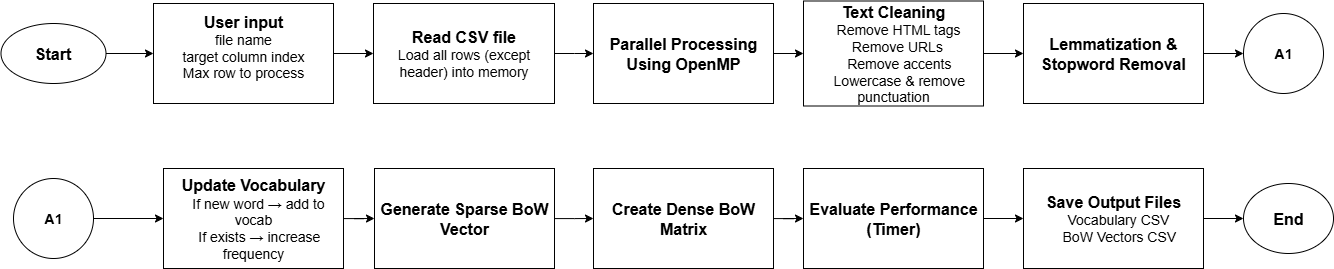

The diagram above was exported from draw.io. Its source (the exported page's mxGraphModel, read from the mxfile embedded in the PNG):
<mxGraphModel dx="1585" dy="860" grid="1" gridSize="10" guides="1" tooltips="1" connect="1" arrows="1" fold="1" page="1" pageScale="1" pageWidth="850" pageHeight="1100" background="none" math="0" shadow="0">
  <root>
    <mxCell id="0" />
    <mxCell id="1" parent="0" />
    <mxCell id="xGWZH0FrutScy39WbT59-42" style="edgeStyle=orthogonalEdgeStyle;rounded=0;orthogonalLoop=1;jettySize=auto;html=1;entryX=0;entryY=0.5;entryDx=0;entryDy=0;" edge="1" parent="1" source="gyrmOUKX2DpPsps_M35a-1" target="gyrmOUKX2DpPsps_M35a-2">
      <mxGeometry relative="1" as="geometry" />
    </mxCell>
    <mxCell id="gyrmOUKX2DpPsps_M35a-1" value="&lt;b&gt;&lt;font style=&quot;font-size: 16px;&quot;&gt;Start&lt;/font&gt;&lt;/b&gt;" style="ellipse;whiteSpace=wrap;html=1;" parent="1" vertex="1">
      <mxGeometry x="317.5" y="110" width="105" height="60" as="geometry" />
    </mxCell>
    <mxCell id="xGWZH0FrutScy39WbT59-43" style="edgeStyle=orthogonalEdgeStyle;rounded=0;orthogonalLoop=1;jettySize=auto;html=1;entryX=0;entryY=0.5;entryDx=0;entryDy=0;" edge="1" parent="1" source="gyrmOUKX2DpPsps_M35a-2" target="gyrmOUKX2DpPsps_M35a-3">
      <mxGeometry relative="1" as="geometry" />
    </mxCell>
    <mxCell id="gyrmOUKX2DpPsps_M35a-2" value="&lt;b&gt;&lt;font style=&quot;font-size: 16px;&quot;&gt;User input&lt;/font&gt;&lt;/b&gt;&lt;div&gt;&lt;div style=&quot;&quot;&gt;&lt;span style=&quot;background-color: transparent; color: light-dark(rgb(0, 0, 0), rgb(255, 255, 255));&quot;&gt;&lt;font style=&quot;font-size: 14px;&quot;&gt;file name&lt;/font&gt;&lt;/span&gt;&lt;/div&gt;&lt;div style=&quot;&quot;&gt;&lt;font style=&quot;font-size: 14px;&quot;&gt;target column index&lt;/font&gt;&lt;/div&gt;&lt;div style=&quot;&quot;&gt;&lt;font style=&quot;font-size: 14px;&quot;&gt;Max row to process&lt;/font&gt;&lt;/div&gt;&lt;div&gt;&lt;br&gt;&lt;/div&gt;&lt;/div&gt;" style="rounded=0;whiteSpace=wrap;html=1;align=center;" parent="1" vertex="1">
      <mxGeometry x="470" y="90" width="180" height="100" as="geometry" />
    </mxCell>
    <mxCell id="xGWZH0FrutScy39WbT59-44" style="edgeStyle=orthogonalEdgeStyle;rounded=0;orthogonalLoop=1;jettySize=auto;html=1;entryX=0;entryY=0.5;entryDx=0;entryDy=0;" edge="1" parent="1" source="gyrmOUKX2DpPsps_M35a-3" target="gyrmOUKX2DpPsps_M35a-4">
      <mxGeometry relative="1" as="geometry" />
    </mxCell>
    <mxCell id="gyrmOUKX2DpPsps_M35a-3" value="&lt;div&gt;&lt;font style=&quot;font-size: 16px;&quot;&gt;&lt;b&gt;Read CSV file&lt;/b&gt;&lt;/font&gt;&lt;/div&gt;&lt;div&gt;&lt;font style=&quot;font-size: 14px;&quot;&gt;Load all rows (except header) into memory&lt;/font&gt;&lt;/div&gt;" style="rounded=0;whiteSpace=wrap;html=1;" parent="1" vertex="1">
      <mxGeometry x="690" y="90" width="181" height="100" as="geometry" />
    </mxCell>
    <mxCell id="xGWZH0FrutScy39WbT59-45" style="edgeStyle=orthogonalEdgeStyle;rounded=0;orthogonalLoop=1;jettySize=auto;html=1;entryX=0;entryY=0.5;entryDx=0;entryDy=0;" edge="1" parent="1" source="gyrmOUKX2DpPsps_M35a-4" target="gyrmOUKX2DpPsps_M35a-5">
      <mxGeometry relative="1" as="geometry" />
    </mxCell>
    <mxCell id="gyrmOUKX2DpPsps_M35a-4" value="&lt;b style=&quot;&quot;&gt;&lt;font style=&quot;font-size: 16px;&quot;&gt;Parallel Processing Using OpenMP&lt;/font&gt;&lt;/b&gt;" style="rounded=0;whiteSpace=wrap;html=1;" parent="1" vertex="1">
      <mxGeometry x="910" y="90" width="180" height="100" as="geometry" />
    </mxCell>
    <mxCell id="xGWZH0FrutScy39WbT59-46" style="edgeStyle=orthogonalEdgeStyle;rounded=0;orthogonalLoop=1;jettySize=auto;html=1;entryX=0;entryY=0.5;entryDx=0;entryDy=0;" edge="1" parent="1" source="gyrmOUKX2DpPsps_M35a-5" target="gyrmOUKX2DpPsps_M35a-10">
      <mxGeometry relative="1" as="geometry" />
    </mxCell>
    <mxCell id="gyrmOUKX2DpPsps_M35a-5" value="&lt;div&gt;&lt;b&gt;&lt;font style=&quot;font-size: 16px;&quot;&gt;Text Cleaning&lt;/font&gt;&lt;/b&gt;&lt;/div&gt;&lt;div&gt;&lt;span style=&quot;font-size: 12px;&quot;&gt;&amp;nbsp; &amp;nbsp;&lt;/span&gt;&lt;font style=&quot;font-size: 14px;&quot;&gt;Remove HTML tags&lt;/font&gt;&lt;/div&gt;&lt;div&gt;&lt;font style=&quot;font-size: 14px;&quot;&gt;&amp;nbsp; Remove URLs&lt;/font&gt;&lt;/div&gt;&lt;div&gt;&lt;font style=&quot;font-size: 14px;&quot;&gt;&amp;nbsp; &amp;nbsp;Remove accents&lt;/font&gt;&lt;/div&gt;&lt;div&gt;&lt;font style=&quot;font-size: 14px;&quot;&gt;&amp;nbsp; &amp;nbsp;Lowercase &amp;amp; remove punctuation&lt;/font&gt;&lt;/div&gt;" style="rounded=0;whiteSpace=wrap;html=1;" parent="1" vertex="1">
      <mxGeometry x="1120" y="87.5" width="180" height="105" as="geometry" />
    </mxCell>
    <mxCell id="xGWZH0FrutScy39WbT59-58" style="edgeStyle=orthogonalEdgeStyle;rounded=0;orthogonalLoop=1;jettySize=auto;html=1;entryX=0;entryY=0.5;entryDx=0;entryDy=0;" edge="1" parent="1" source="gyrmOUKX2DpPsps_M35a-10" target="xGWZH0FrutScy39WbT59-57">
      <mxGeometry relative="1" as="geometry" />
    </mxCell>
    <mxCell id="gyrmOUKX2DpPsps_M35a-10" value="&lt;b style=&quot;&quot;&gt;&lt;font style=&quot;font-size: 16px;&quot;&gt;Lemmatization &amp;amp; Stopword Removal&lt;/font&gt;&lt;/b&gt;" style="rounded=0;whiteSpace=wrap;html=1;" parent="1" vertex="1">
      <mxGeometry x="1340" y="90" width="180" height="100" as="geometry" />
    </mxCell>
    <mxCell id="xGWZH0FrutScy39WbT59-47" style="edgeStyle=orthogonalEdgeStyle;rounded=0;orthogonalLoop=1;jettySize=auto;html=1;entryX=0;entryY=0.5;entryDx=0;entryDy=0;" edge="1" parent="1" source="xGWZH0FrutScy39WbT59-30" target="xGWZH0FrutScy39WbT59-32">
      <mxGeometry relative="1" as="geometry" />
    </mxCell>
    <mxCell id="xGWZH0FrutScy39WbT59-30" value="&lt;div&gt;&lt;b style=&quot;&quot;&gt;&lt;font style=&quot;font-size: 16px;&quot;&gt;Update Vocabulary&lt;/font&gt;&lt;/b&gt;&lt;/div&gt;&lt;div&gt;&lt;span style=&quot;font-size: 12px;&quot;&gt;&amp;nbsp; &amp;nbsp;&lt;/span&gt;&lt;font style=&quot;font-size: 14px;&quot;&gt;If new word → add to vocab&lt;/font&gt;&lt;/div&gt;&lt;div&gt;&lt;font style=&quot;font-size: 14px;&quot;&gt;&amp;nbsp; &amp;nbsp;If exists → increase frequency&lt;/font&gt;&lt;/div&gt;" style="rounded=0;whiteSpace=wrap;html=1;" vertex="1" parent="1">
      <mxGeometry x="480" y="255" width="180" height="100" as="geometry" />
    </mxCell>
    <mxCell id="xGWZH0FrutScy39WbT59-48" style="edgeStyle=orthogonalEdgeStyle;rounded=0;orthogonalLoop=1;jettySize=auto;html=1;entryX=0;entryY=0.5;entryDx=0;entryDy=0;" edge="1" parent="1" source="xGWZH0FrutScy39WbT59-32" target="xGWZH0FrutScy39WbT59-34">
      <mxGeometry relative="1" as="geometry" />
    </mxCell>
    <mxCell id="xGWZH0FrutScy39WbT59-32" value="&lt;b style=&quot;&quot;&gt;&lt;font style=&quot;font-size: 16px;&quot;&gt;Generate Sparse BoW Vector&lt;/font&gt;&lt;/b&gt;" style="rounded=0;whiteSpace=wrap;html=1;" vertex="1" parent="1">
      <mxGeometry x="691" y="255" width="180" height="100" as="geometry" />
    </mxCell>
    <mxCell id="xGWZH0FrutScy39WbT59-49" style="edgeStyle=orthogonalEdgeStyle;rounded=0;orthogonalLoop=1;jettySize=auto;html=1;entryX=0;entryY=0.5;entryDx=0;entryDy=0;" edge="1" parent="1" source="xGWZH0FrutScy39WbT59-34" target="xGWZH0FrutScy39WbT59-36">
      <mxGeometry relative="1" as="geometry" />
    </mxCell>
    <mxCell id="xGWZH0FrutScy39WbT59-34" value="&lt;b style=&quot;&quot;&gt;&lt;font style=&quot;font-size: 16px;&quot;&gt;Create Dense BoW Matrix&lt;/font&gt;&lt;/b&gt;" style="rounded=0;whiteSpace=wrap;html=1;" vertex="1" parent="1">
      <mxGeometry x="910" y="255" width="180" height="100" as="geometry" />
    </mxCell>
    <mxCell id="xGWZH0FrutScy39WbT59-50" style="edgeStyle=orthogonalEdgeStyle;rounded=0;orthogonalLoop=1;jettySize=auto;html=1;exitX=1;exitY=0.5;exitDx=0;exitDy=0;entryX=0;entryY=0.5;entryDx=0;entryDy=0;" edge="1" parent="1" source="xGWZH0FrutScy39WbT59-36" target="xGWZH0FrutScy39WbT59-38">
      <mxGeometry relative="1" as="geometry" />
    </mxCell>
    <mxCell id="xGWZH0FrutScy39WbT59-36" value="&lt;b style=&quot;&quot;&gt;&lt;font style=&quot;font-size: 16px;&quot;&gt;Evaluate Performance (Timer)&lt;/font&gt;&lt;/b&gt;" style="rounded=0;whiteSpace=wrap;html=1;" vertex="1" parent="1">
      <mxGeometry x="1120" y="255" width="180" height="100" as="geometry" />
    </mxCell>
    <mxCell id="xGWZH0FrutScy39WbT59-51" style="edgeStyle=orthogonalEdgeStyle;rounded=0;orthogonalLoop=1;jettySize=auto;html=1;entryX=0;entryY=0.5;entryDx=0;entryDy=0;" edge="1" parent="1" source="xGWZH0FrutScy39WbT59-38" target="xGWZH0FrutScy39WbT59-39">
      <mxGeometry relative="1" as="geometry" />
    </mxCell>
    <mxCell id="xGWZH0FrutScy39WbT59-38" value="&lt;div&gt;&lt;b style=&quot;&quot;&gt;&lt;font style=&quot;font-size: 16px;&quot;&gt;Save Output Files&lt;/font&gt;&lt;/b&gt;&lt;/div&gt;&lt;div&gt;&lt;span style=&quot;font-size: 12px;&quot;&gt;&amp;nbsp; &amp;nbsp;&lt;/span&gt;&lt;font style=&quot;font-size: 14px;&quot;&gt;Vocabulary CSV&lt;/font&gt;&lt;/div&gt;&lt;div&gt;&lt;font style=&quot;font-size: 14px;&quot;&gt;&amp;nbsp; &amp;nbsp;BoW Vectors CSV&lt;/font&gt;&lt;/div&gt;" style="rounded=0;whiteSpace=wrap;html=1;" vertex="1" parent="1">
      <mxGeometry x="1340" y="255" width="180" height="100" as="geometry" />
    </mxCell>
    <mxCell id="xGWZH0FrutScy39WbT59-39" value="&lt;b&gt;&lt;font style=&quot;font-size: 16px;&quot;&gt;End&lt;/font&gt;&lt;/b&gt;" style="ellipse;whiteSpace=wrap;html=1;" vertex="1" parent="1">
      <mxGeometry x="1560" y="270" width="90" height="70" as="geometry" />
    </mxCell>
    <mxCell id="xGWZH0FrutScy39WbT59-57" value="&lt;b&gt;&lt;font style=&quot;font-size: 14px;&quot;&gt;A1&lt;/font&gt;&lt;/b&gt;" style="ellipse;whiteSpace=wrap;html=1;aspect=fixed;" vertex="1" parent="1">
      <mxGeometry x="1560" y="100" width="80" height="80" as="geometry" />
    </mxCell>
    <mxCell id="xGWZH0FrutScy39WbT59-60" style="edgeStyle=orthogonalEdgeStyle;rounded=0;orthogonalLoop=1;jettySize=auto;html=1;entryX=0;entryY=0.5;entryDx=0;entryDy=0;" edge="1" parent="1" source="xGWZH0FrutScy39WbT59-59" target="xGWZH0FrutScy39WbT59-30">
      <mxGeometry relative="1" as="geometry" />
    </mxCell>
    <mxCell id="xGWZH0FrutScy39WbT59-59" value="&lt;b&gt;&lt;font style=&quot;font-size: 14px;&quot;&gt;A1&lt;/font&gt;&lt;/b&gt;" style="ellipse;whiteSpace=wrap;html=1;aspect=fixed;" vertex="1" parent="1">
      <mxGeometry x="330" y="265" width="80" height="80" as="geometry" />
    </mxCell>
  </root>
</mxGraphModel>